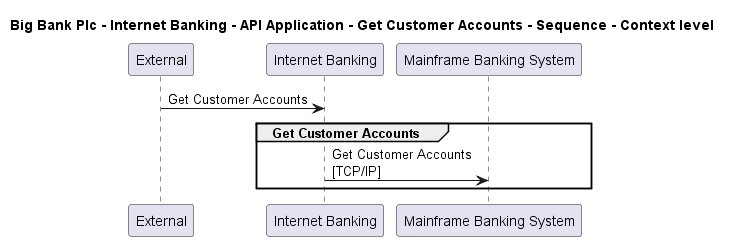

The diagram above was rendered by PlantUML. Its source (embedded in the PNG):
@startuml

title Big Bank Plc - Internet Banking - API Application - Get Customer Accounts - Sequence - Context level

participant "External" as C4InterFlow.SoftwareSystems.ExternalSystem
participant "Internet Banking" as BigBankPlc.SoftwareSystems.InternetBanking
participant "Mainframe Banking System" as BigBankPlc.SoftwareSystems.MainframeBankingSystem

C4InterFlow.SoftwareSystems.ExternalSystem -> BigBankPlc.SoftwareSystems.InternetBanking : Get Customer Accounts
group Get Customer Accounts
BigBankPlc.SoftwareSystems.InternetBanking -> BigBankPlc.SoftwareSystems.MainframeBankingSystem : Get Customer Accounts\n[TCP/IP]
end


@enduml